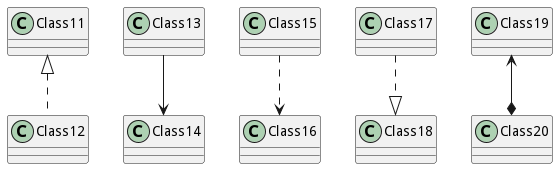

The diagram above was rendered by PlantUML. Its source (embedded in the PNG):
@startuml
Class11 <|.. Class12
Class13 --> Class14
Class15 ..> Class16
Class17 ..|> Class18
Class19 <--* Class20
@enduml